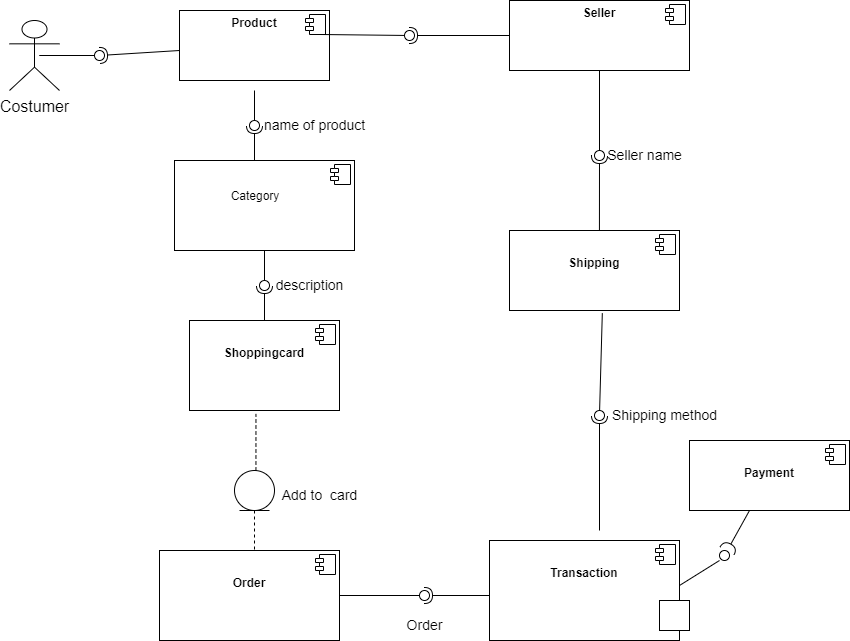

The diagram above was exported from draw.io. Its source (the exported page's mxGraphModel, read from the mxfile embedded in the PNG):
<mxGraphModel dx="2140" dy="691" grid="1" gridSize="10" guides="1" tooltips="1" connect="1" arrows="1" fold="1" page="1" pageScale="1" pageWidth="850" pageHeight="1100" math="0" shadow="0">
  <root>
    <mxCell id="0" />
    <mxCell id="1" parent="0" />
    <mxCell id="kPjNMO4LjYMGnQPYx2bo-1" value="&lt;p style=&quot;margin:0px;margin-top:6px;text-align:center;&quot;&gt;&lt;b&gt;&lt;br&gt;&lt;/b&gt;&lt;/p&gt;&lt;p style=&quot;margin:0px;margin-top:6px;text-align:center;&quot;&gt;&lt;b&gt;Shoppingcard&lt;/b&gt;&lt;/p&gt;" style="align=left;overflow=fill;html=1;dropTarget=0;whiteSpace=wrap;" parent="1" vertex="1">
      <mxGeometry x="160" y="350" width="150" height="90" as="geometry" />
    </mxCell>
    <mxCell id="kPjNMO4LjYMGnQPYx2bo-2" value="" style="shape=component;jettyWidth=8;jettyHeight=4;" parent="kPjNMO4LjYMGnQPYx2bo-1" vertex="1">
      <mxGeometry x="1" width="20" height="20" relative="1" as="geometry">
        <mxPoint x="-24" y="4" as="offset" />
      </mxGeometry>
    </mxCell>
    <mxCell id="kPjNMO4LjYMGnQPYx2bo-3" value="&lt;p style=&quot;margin:0px;margin-top:6px;text-align:center;&quot;&gt;&lt;b&gt;Product&lt;/b&gt;&lt;/p&gt;" style="align=left;overflow=fill;html=1;dropTarget=0;whiteSpace=wrap;" parent="1" vertex="1">
      <mxGeometry x="150" y="40" width="150" height="70" as="geometry" />
    </mxCell>
    <mxCell id="kPjNMO4LjYMGnQPYx2bo-4" value="" style="shape=component;jettyWidth=8;jettyHeight=4;" parent="kPjNMO4LjYMGnQPYx2bo-3" vertex="1">
      <mxGeometry x="1" width="20" height="20" relative="1" as="geometry">
        <mxPoint x="-24" y="4" as="offset" />
      </mxGeometry>
    </mxCell>
    <mxCell id="kPjNMO4LjYMGnQPYx2bo-9" value="&lt;p style=&quot;margin:0px;margin-top:6px;text-align:center;&quot;&gt;&lt;b&gt;Seller&lt;/b&gt;&lt;/p&gt;" style="align=left;overflow=fill;html=1;dropTarget=0;whiteSpace=wrap;" parent="1" vertex="1">
      <mxGeometry x="480" y="30" width="180" height="70" as="geometry" />
    </mxCell>
    <mxCell id="kPjNMO4LjYMGnQPYx2bo-10" value="" style="shape=component;jettyWidth=8;jettyHeight=4;" parent="kPjNMO4LjYMGnQPYx2bo-9" vertex="1">
      <mxGeometry x="1" width="20" height="20" relative="1" as="geometry">
        <mxPoint x="-24" y="4" as="offset" />
      </mxGeometry>
    </mxCell>
    <mxCell id="kPjNMO4LjYMGnQPYx2bo-11" value="&lt;p style=&quot;margin:0px;margin-top:6px;text-align:center;&quot;&gt;&lt;b&gt;&lt;br&gt;&lt;/b&gt;&lt;/p&gt;&lt;p style=&quot;margin:0px;margin-top:6px;text-align:center;&quot;&gt;&lt;b style=&quot;background-color: initial;&quot;&gt;Tr&lt;/b&gt;&lt;b style=&quot;background-color: initial;&quot;&gt;ansaction&lt;/b&gt;&lt;br&gt;&lt;/p&gt;&lt;p style=&quot;margin:0px;margin-top:6px;text-align:center;&quot;&gt;&lt;b&gt;&lt;br&gt;&lt;/b&gt;&lt;/p&gt;" style="align=left;overflow=fill;html=1;dropTarget=0;whiteSpace=wrap;" parent="1" vertex="1">
      <mxGeometry x="460" y="570" width="190" height="100" as="geometry" />
    </mxCell>
    <mxCell id="kPjNMO4LjYMGnQPYx2bo-12" value="" style="shape=component;jettyWidth=8;jettyHeight=4;" parent="kPjNMO4LjYMGnQPYx2bo-11" vertex="1">
      <mxGeometry x="1" width="20" height="20" relative="1" as="geometry">
        <mxPoint x="-24" y="4" as="offset" />
      </mxGeometry>
    </mxCell>
    <mxCell id="kPjNMO4LjYMGnQPYx2bo-13" value="&amp;nbsp; &amp;nbsp; &amp;nbsp; &amp;nbsp; &amp;nbsp; &amp;nbsp;&amp;nbsp;&lt;br&gt;&amp;nbsp; &amp;nbsp; &amp;nbsp; &amp;nbsp; &amp;nbsp; &amp;nbsp; &amp;nbsp;&amp;nbsp;&lt;br&gt;&amp;nbsp; &amp;nbsp; &amp;nbsp; &amp;nbsp; &amp;nbsp; &amp;nbsp; &amp;nbsp; &amp;nbsp; &amp;nbsp;Category" style="align=left;overflow=fill;html=1;dropTarget=0;whiteSpace=wrap;" parent="1" vertex="1">
      <mxGeometry x="145" y="190" width="180" height="90" as="geometry" />
    </mxCell>
    <mxCell id="kPjNMO4LjYMGnQPYx2bo-14" value="" style="shape=component;jettyWidth=8;jettyHeight=4;" parent="kPjNMO4LjYMGnQPYx2bo-13" vertex="1">
      <mxGeometry x="1" width="20" height="20" relative="1" as="geometry">
        <mxPoint x="-24" y="4" as="offset" />
      </mxGeometry>
    </mxCell>
    <mxCell id="kPjNMO4LjYMGnQPYx2bo-16" value="&lt;p style=&quot;margin:0px;margin-top:6px;text-align:center;&quot;&gt;&lt;b&gt;&lt;br&gt;&lt;/b&gt;&lt;/p&gt;&lt;p style=&quot;margin:0px;margin-top:6px;text-align:center;&quot;&gt;&lt;b&gt;Order&lt;/b&gt;&lt;/p&gt;" style="align=left;overflow=fill;html=1;dropTarget=0;whiteSpace=wrap;" parent="1" vertex="1">
      <mxGeometry x="130" y="580" width="180" height="90" as="geometry" />
    </mxCell>
    <mxCell id="kPjNMO4LjYMGnQPYx2bo-17" value="" style="shape=component;jettyWidth=8;jettyHeight=4;" parent="kPjNMO4LjYMGnQPYx2bo-16" vertex="1">
      <mxGeometry x="1" width="20" height="20" relative="1" as="geometry">
        <mxPoint x="-24" y="4" as="offset" />
      </mxGeometry>
    </mxCell>
    <mxCell id="kPjNMO4LjYMGnQPYx2bo-36" value="&lt;font size=&quot;3&quot;&gt;Costumer&lt;/font&gt;" style="shape=umlActor;verticalLabelPosition=bottom;verticalAlign=top;html=1;" parent="1" vertex="1">
      <mxGeometry x="-20" y="50" width="50" height="70" as="geometry" />
    </mxCell>
    <mxCell id="kPjNMO4LjYMGnQPYx2bo-37" value="" style="rounded=0;orthogonalLoop=1;jettySize=auto;html=1;endArrow=none;endFill=0;sketch=0;sourcePerimeterSpacing=0;targetPerimeterSpacing=0;" parent="1" target="kPjNMO4LjYMGnQPYx2bo-39" edge="1">
      <mxGeometry relative="1" as="geometry">
        <mxPoint x="50" y="85" as="sourcePoint" />
        <Array as="points">
          <mxPoint x="10" y="85" />
        </Array>
      </mxGeometry>
    </mxCell>
    <mxCell id="kPjNMO4LjYMGnQPYx2bo-38" value="" style="rounded=0;orthogonalLoop=1;jettySize=auto;html=1;endArrow=halfCircle;endFill=0;entryX=0.5;entryY=0.5;endSize=6;strokeWidth=1;sketch=0;" parent="1" target="kPjNMO4LjYMGnQPYx2bo-39" edge="1">
      <mxGeometry relative="1" as="geometry">
        <mxPoint x="150" y="80" as="sourcePoint" />
      </mxGeometry>
    </mxCell>
    <mxCell id="kPjNMO4LjYMGnQPYx2bo-39" value="" style="ellipse;whiteSpace=wrap;html=1;align=center;aspect=fixed;resizable=0;points=[];outlineConnect=0;sketch=0;" parent="1" vertex="1">
      <mxGeometry x="65" y="80" width="10" height="10" as="geometry" />
    </mxCell>
    <mxCell id="kPjNMO4LjYMGnQPYx2bo-47" value="" style="rounded=0;orthogonalLoop=1;jettySize=auto;html=1;endArrow=none;endFill=0;sketch=0;sourcePerimeterSpacing=0;targetPerimeterSpacing=0;" parent="1" target="kPjNMO4LjYMGnQPYx2bo-49" edge="1">
      <mxGeometry relative="1" as="geometry">
        <mxPoint x="225" y="120" as="sourcePoint" />
      </mxGeometry>
    </mxCell>
    <mxCell id="kPjNMO4LjYMGnQPYx2bo-48" value="" style="rounded=0;orthogonalLoop=1;jettySize=auto;html=1;endArrow=halfCircle;endFill=0;entryX=0.5;entryY=0.5;endSize=6;strokeWidth=1;sketch=0;" parent="1" target="kPjNMO4LjYMGnQPYx2bo-49" edge="1">
      <mxGeometry relative="1" as="geometry">
        <mxPoint x="225" y="190" as="sourcePoint" />
      </mxGeometry>
    </mxCell>
    <mxCell id="kPjNMO4LjYMGnQPYx2bo-49" value="" style="ellipse;whiteSpace=wrap;html=1;align=center;aspect=fixed;resizable=0;points=[];outlineConnect=0;sketch=0;" parent="1" vertex="1">
      <mxGeometry x="220" y="150" width="10" height="10" as="geometry" />
    </mxCell>
    <mxCell id="kPjNMO4LjYMGnQPYx2bo-50" value="&lt;font style=&quot;font-size: 14px;&quot;&gt;name of product&lt;/font&gt;" style="text;html=1;align=center;verticalAlign=middle;resizable=0;points=[];autosize=1;strokeColor=none;fillColor=none;" parent="1" vertex="1">
      <mxGeometry x="225" y="140" width="120" height="30" as="geometry" />
    </mxCell>
    <mxCell id="kPjNMO4LjYMGnQPYx2bo-55" value="" style="shape=umlLifeline;perimeter=lifelinePerimeter;whiteSpace=wrap;html=1;container=1;dropTarget=0;collapsible=0;recursiveResize=0;outlineConnect=0;portConstraint=eastwest;newEdgeStyle={&quot;edgeStyle&quot;:&quot;elbowEdgeStyle&quot;,&quot;elbow&quot;:&quot;vertical&quot;,&quot;curved&quot;:0,&quot;rounded&quot;:0};participant=umlEntity;" parent="1" vertex="1">
      <mxGeometry x="205" y="500" width="40" height="80" as="geometry" />
    </mxCell>
    <mxCell id="kPjNMO4LjYMGnQPYx2bo-59" value="" style="endArrow=none;dashed=1;html=1;rounded=0;entryX=0.443;entryY=1.038;entryDx=0;entryDy=0;entryPerimeter=0;exitX=0.536;exitY=0;exitDx=0;exitDy=0;exitPerimeter=0;" parent="1" source="kPjNMO4LjYMGnQPYx2bo-55" target="kPjNMO4LjYMGnQPYx2bo-1" edge="1">
      <mxGeometry width="50" height="50" relative="1" as="geometry">
        <mxPoint x="225" y="340" as="sourcePoint" />
        <mxPoint x="270" y="290" as="targetPoint" />
        <Array as="points" />
      </mxGeometry>
    </mxCell>
    <mxCell id="kPjNMO4LjYMGnQPYx2bo-60" value="" style="rounded=0;orthogonalLoop=1;jettySize=auto;html=1;endArrow=none;endFill=0;sketch=0;sourcePerimeterSpacing=0;targetPerimeterSpacing=0;exitX=0.75;exitY=1;exitDx=0;exitDy=0;" parent="1" source="kPjNMO4LjYMGnQPYx2bo-4" target="kPjNMO4LjYMGnQPYx2bo-62" edge="1">
      <mxGeometry relative="1" as="geometry">
        <mxPoint x="360" y="65" as="sourcePoint" />
      </mxGeometry>
    </mxCell>
    <mxCell id="kPjNMO4LjYMGnQPYx2bo-61" value="" style="rounded=0;orthogonalLoop=1;jettySize=auto;html=1;endArrow=halfCircle;endFill=0;entryX=0.5;entryY=0.5;endSize=6;strokeWidth=1;sketch=0;exitX=0;exitY=0.5;exitDx=0;exitDy=0;" parent="1" source="kPjNMO4LjYMGnQPYx2bo-9" target="kPjNMO4LjYMGnQPYx2bo-62" edge="1">
      <mxGeometry relative="1" as="geometry">
        <mxPoint x="400" y="65" as="sourcePoint" />
      </mxGeometry>
    </mxCell>
    <mxCell id="kPjNMO4LjYMGnQPYx2bo-62" value="" style="ellipse;whiteSpace=wrap;html=1;align=center;aspect=fixed;resizable=0;points=[];outlineConnect=0;sketch=0;" parent="1" vertex="1">
      <mxGeometry x="375" y="60" width="10" height="10" as="geometry" />
    </mxCell>
    <mxCell id="kPjNMO4LjYMGnQPYx2bo-70" value="" style="rounded=0;orthogonalLoop=1;jettySize=auto;html=1;endArrow=none;endFill=0;sketch=0;sourcePerimeterSpacing=0;targetPerimeterSpacing=0;exitX=0.5;exitY=1;exitDx=0;exitDy=0;" parent="1" source="kPjNMO4LjYMGnQPYx2bo-13" target="kPjNMO4LjYMGnQPYx2bo-72" edge="1">
      <mxGeometry relative="1" as="geometry">
        <mxPoint x="215" y="315" as="sourcePoint" />
      </mxGeometry>
    </mxCell>
    <mxCell id="kPjNMO4LjYMGnQPYx2bo-71" value="" style="rounded=0;orthogonalLoop=1;jettySize=auto;html=1;endArrow=halfCircle;endFill=0;entryX=0.5;entryY=0.5;endSize=6;strokeWidth=1;sketch=0;exitX=0.5;exitY=0;exitDx=0;exitDy=0;" parent="1" source="kPjNMO4LjYMGnQPYx2bo-1" target="kPjNMO4LjYMGnQPYx2bo-72" edge="1">
      <mxGeometry relative="1" as="geometry">
        <mxPoint x="255" y="315" as="sourcePoint" />
      </mxGeometry>
    </mxCell>
    <mxCell id="kPjNMO4LjYMGnQPYx2bo-72" value="" style="ellipse;whiteSpace=wrap;html=1;align=center;aspect=fixed;resizable=0;points=[];outlineConnect=0;sketch=0;" parent="1" vertex="1">
      <mxGeometry x="230" y="310" width="10" height="10" as="geometry" />
    </mxCell>
    <mxCell id="kPjNMO4LjYMGnQPYx2bo-76" value="" style="rounded=0;orthogonalLoop=1;jettySize=auto;html=1;endArrow=none;endFill=0;sketch=0;sourcePerimeterSpacing=0;targetPerimeterSpacing=0;" parent="1" source="kPjNMO4LjYMGnQPYx2bo-16" target="kPjNMO4LjYMGnQPYx2bo-78" edge="1">
      <mxGeometry x="390" y="620" width="10" height="10" as="geometry" />
    </mxCell>
    <mxCell id="kPjNMO4LjYMGnQPYx2bo-77" value="" style="rounded=0;orthogonalLoop=1;jettySize=auto;html=1;endArrow=halfCircle;endFill=0;entryX=0.5;entryY=0.5;endSize=6;strokeWidth=1;sketch=0;" parent="1" target="kPjNMO4LjYMGnQPYx2bo-78" edge="1">
      <mxGeometry relative="1" as="geometry">
        <mxPoint x="460" y="625" as="sourcePoint" />
      </mxGeometry>
    </mxCell>
    <mxCell id="kPjNMO4LjYMGnQPYx2bo-78" value="" style="ellipse;whiteSpace=wrap;html=1;align=center;aspect=fixed;resizable=0;points=[];outlineConnect=0;sketch=0;" parent="1" vertex="1">
      <mxGeometry x="390" y="620" width="10" height="10" as="geometry" />
    </mxCell>
    <mxCell id="kPjNMO4LjYMGnQPYx2bo-79" value="&lt;p style=&quot;margin:0px;margin-top:6px;text-align:center;&quot;&gt;&lt;b&gt;&lt;br&gt;&lt;/b&gt;&lt;/p&gt;&lt;p style=&quot;margin:0px;margin-top:6px;text-align:center;&quot;&gt;&lt;b&gt;Shipping&lt;/b&gt;&lt;/p&gt;" style="align=left;overflow=fill;html=1;dropTarget=0;whiteSpace=wrap;" parent="1" vertex="1">
      <mxGeometry x="480" y="260" width="170" height="80" as="geometry" />
    </mxCell>
    <mxCell id="kPjNMO4LjYMGnQPYx2bo-80" value="" style="shape=component;jettyWidth=8;jettyHeight=4;" parent="kPjNMO4LjYMGnQPYx2bo-79" vertex="1">
      <mxGeometry x="1" width="20" height="20" relative="1" as="geometry">
        <mxPoint x="-24" y="4" as="offset" />
      </mxGeometry>
    </mxCell>
    <mxCell id="kPjNMO4LjYMGnQPYx2bo-81" value="" style="rounded=0;orthogonalLoop=1;jettySize=auto;html=1;endArrow=none;endFill=0;sketch=0;sourcePerimeterSpacing=0;targetPerimeterSpacing=0;exitX=0.5;exitY=1;exitDx=0;exitDy=0;" parent="1" source="kPjNMO4LjYMGnQPYx2bo-9" target="kPjNMO4LjYMGnQPYx2bo-83" edge="1">
      <mxGeometry relative="1" as="geometry">
        <mxPoint x="550" y="185" as="sourcePoint" />
      </mxGeometry>
    </mxCell>
    <mxCell id="kPjNMO4LjYMGnQPYx2bo-82" value="" style="rounded=0;orthogonalLoop=1;jettySize=auto;html=1;endArrow=halfCircle;endFill=0;entryX=0.5;entryY=0.5;endSize=6;strokeWidth=1;sketch=0;exitX=0.529;exitY=0;exitDx=0;exitDy=0;exitPerimeter=0;" parent="1" source="kPjNMO4LjYMGnQPYx2bo-79" target="kPjNMO4LjYMGnQPYx2bo-83" edge="1">
      <mxGeometry relative="1" as="geometry">
        <mxPoint x="570" y="250" as="sourcePoint" />
      </mxGeometry>
    </mxCell>
    <mxCell id="kPjNMO4LjYMGnQPYx2bo-83" value="" style="ellipse;whiteSpace=wrap;html=1;align=center;aspect=fixed;resizable=0;points=[];outlineConnect=0;sketch=0;" parent="1" vertex="1">
      <mxGeometry x="565" y="180" width="10" height="10" as="geometry" />
    </mxCell>
    <mxCell id="kPjNMO4LjYMGnQPYx2bo-84" value="" style="rounded=0;orthogonalLoop=1;jettySize=auto;html=1;endArrow=none;endFill=0;sketch=0;sourcePerimeterSpacing=0;targetPerimeterSpacing=0;exitX=0.546;exitY=1.033;exitDx=0;exitDy=0;exitPerimeter=0;" parent="1" source="kPjNMO4LjYMGnQPYx2bo-79" target="kPjNMO4LjYMGnQPYx2bo-86" edge="1">
      <mxGeometry relative="1" as="geometry">
        <mxPoint x="570" y="350" as="sourcePoint" />
      </mxGeometry>
    </mxCell>
    <mxCell id="kPjNMO4LjYMGnQPYx2bo-85" value="" style="rounded=0;orthogonalLoop=1;jettySize=auto;html=1;endArrow=halfCircle;endFill=0;entryX=0.5;entryY=0.5;endSize=6;strokeWidth=1;sketch=0;" parent="1" target="kPjNMO4LjYMGnQPYx2bo-86" edge="1">
      <mxGeometry relative="1" as="geometry">
        <mxPoint x="570" y="560" as="sourcePoint" />
      </mxGeometry>
    </mxCell>
    <mxCell id="kPjNMO4LjYMGnQPYx2bo-86" value="" style="ellipse;whiteSpace=wrap;html=1;align=center;aspect=fixed;resizable=0;points=[];outlineConnect=0;sketch=0;" parent="1" vertex="1">
      <mxGeometry x="565" y="440" width="10" height="10" as="geometry" />
    </mxCell>
    <mxCell id="kPjNMO4LjYMGnQPYx2bo-92" value="" style="whiteSpace=wrap;html=1;aspect=fixed;" parent="1" vertex="1">
      <mxGeometry x="630" y="630" width="30" height="30" as="geometry" />
    </mxCell>
    <mxCell id="kPjNMO4LjYMGnQPYx2bo-94" value="" style="rounded=0;orthogonalLoop=1;jettySize=auto;html=1;endArrow=halfCircle;endFill=0;endSize=6;strokeWidth=1;sketch=0;" parent="1" target="kPjNMO4LjYMGnQPYx2bo-95" edge="1">
      <mxGeometry relative="1" as="geometry">
        <mxPoint x="720" y="540" as="sourcePoint" />
        <mxPoint x="700" y="580" as="targetPoint" />
      </mxGeometry>
    </mxCell>
    <mxCell id="kPjNMO4LjYMGnQPYx2bo-96" value="" style="rounded=0;orthogonalLoop=1;jettySize=auto;html=1;endArrow=none;endFill=0;sketch=0;sourcePerimeterSpacing=0;targetPerimeterSpacing=0;exitX=1;exitY=0.5;exitDx=0;exitDy=0;" parent="1" edge="1">
      <mxGeometry relative="1" as="geometry">
        <mxPoint x="650" y="615" as="sourcePoint" />
        <mxPoint x="690" y="590" as="targetPoint" />
      </mxGeometry>
    </mxCell>
    <mxCell id="kPjNMO4LjYMGnQPYx2bo-95" value="" style="ellipse;whiteSpace=wrap;html=1;align=center;aspect=fixed;resizable=0;points=[];outlineConnect=0;sketch=0;" parent="1" vertex="1">
      <mxGeometry x="690" y="580" width="10" height="10" as="geometry" />
    </mxCell>
    <mxCell id="kPjNMO4LjYMGnQPYx2bo-99" value="&lt;p style=&quot;margin:0px;margin-top:6px;text-align:center;&quot;&gt;&lt;b&gt;&lt;br&gt;&lt;/b&gt;&lt;/p&gt;&lt;p style=&quot;margin:0px;margin-top:6px;text-align:center;&quot;&gt;&lt;b&gt;Payment&lt;/b&gt;&lt;/p&gt;" style="align=left;overflow=fill;html=1;dropTarget=0;whiteSpace=wrap;" parent="1" vertex="1">
      <mxGeometry x="660" y="470" width="160" height="70" as="geometry" />
    </mxCell>
    <mxCell id="kPjNMO4LjYMGnQPYx2bo-100" value="" style="shape=component;jettyWidth=8;jettyHeight=4;" parent="kPjNMO4LjYMGnQPYx2bo-99" vertex="1">
      <mxGeometry x="1" width="20" height="20" relative="1" as="geometry">
        <mxPoint x="-24" y="4" as="offset" />
      </mxGeometry>
    </mxCell>
    <mxCell id="kPjNMO4LjYMGnQPYx2bo-101" value="&lt;font style=&quot;font-size: 14px;&quot;&gt;description&lt;/font&gt;" style="text;html=1;align=center;verticalAlign=middle;resizable=0;points=[];autosize=1;strokeColor=none;fillColor=none;" parent="1" vertex="1">
      <mxGeometry x="235" y="300" width="90" height="30" as="geometry" />
    </mxCell>
    <mxCell id="kPjNMO4LjYMGnQPYx2bo-102" value="&lt;font style=&quot;font-size: 14px;&quot;&gt;Add to&amp;nbsp; card&lt;/font&gt;" style="text;html=1;align=center;verticalAlign=middle;resizable=0;points=[];autosize=1;strokeColor=none;fillColor=none;" parent="1" vertex="1">
      <mxGeometry x="240" y="510" width="100" height="30" as="geometry" />
    </mxCell>
    <mxCell id="kPjNMO4LjYMGnQPYx2bo-103" value="&lt;font style=&quot;font-size: 14px;&quot;&gt;Seller name&lt;/font&gt;" style="text;html=1;align=center;verticalAlign=middle;resizable=0;points=[];autosize=1;strokeColor=none;fillColor=none;" parent="1" vertex="1">
      <mxGeometry x="565" y="170" width="100" height="30" as="geometry" />
    </mxCell>
    <mxCell id="kPjNMO4LjYMGnQPYx2bo-105" value="&lt;font style=&quot;font-size: 14px;&quot;&gt;Shipping method&lt;/font&gt;" style="text;html=1;align=center;verticalAlign=middle;resizable=0;points=[];autosize=1;strokeColor=none;fillColor=none;" parent="1" vertex="1">
      <mxGeometry x="570" y="430" width="130" height="30" as="geometry" />
    </mxCell>
    <mxCell id="kPjNMO4LjYMGnQPYx2bo-107" value="&lt;font style=&quot;font-size: 14px;&quot;&gt;Order&lt;/font&gt;" style="text;html=1;align=center;verticalAlign=middle;resizable=0;points=[];autosize=1;strokeColor=none;fillColor=none;" parent="1" vertex="1">
      <mxGeometry x="365" y="640" width="60" height="30" as="geometry" />
    </mxCell>
  </root>
</mxGraphModel>